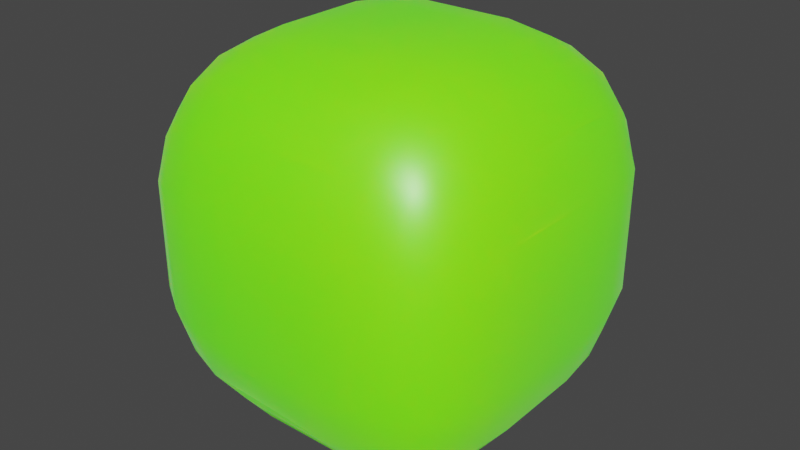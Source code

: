 # Source: RoundedSquare.blend  (saved by Blender 3.4.6; exported with 4.5.12 LTS)
import bpy
from mathutils import Matrix  # noqa: F401  (used for matrix-valued properties, if any)

bpy.ops.wm.read_factory_settings(use_empty=True)
scene = bpy.context.scene
scene.name = 'Scene'

# ---- collections
col_collection = bpy.data.collections.new('Collection'); scene.collection.children.link(col_collection)

# ---- materials (node trees are filled in below, after node groups)
mat_material = bpy.data.materials.new('Material')
mat_material.alpha_threshold = 0.0
mat_material.roughness = 0.5
mat_material.line_color = (0.0, 0.0, 0.0, 1.0)

# ---- material node trees
mat_material.use_nodes = True; mat_material.node_tree.nodes.clear()
_N = mat_material.node_tree.nodes; _L = mat_material.node_tree.links
n0 = _N.new('ShaderNodeOutputMaterial'); n0.name = 'Material Output'; n0.location = (300, 300)
n1 = _N.new('ShaderNodeBsdfPrincipled'); n1.name = 'Principled BSDF'; n1.location = (-34, 304)
n1.distribution = 'GGX'
n1.subsurface_method = 'RANDOM_WALK_SKIN'
n1.inputs[0].default_value = (0.1105, 0.9466, 0.0, 1.0)
n1.inputs[2].default_value = 0.4169
n1.inputs[3].default_value = 1.45
n1.inputs[8].default_value = 1.0
n1.inputs[9].default_value = (4.3, 4.9, 14.8)
n1.inputs[10].default_value = 0.267
n1.inputs[13].default_value = 1.0
n1.inputs[19].default_value = 0.1107
n1.inputs[20].default_value = 0.7447
n1.inputs[24].default_value = 0.06464
n1.inputs[27].default_value = (0.02386, 1.0, 0.004066, 1.0)
n1.inputs[28].default_value = 0.4
_L.new(n1.outputs[0], n0.inputs[0])
n0.is_active_output = True

# ---- world
world_world = bpy.data.worlds.new('World'); scene.world = world_world
world_world.use_nodes = True; world_world.node_tree.nodes.clear()
_N = world_world.node_tree.nodes; _L = world_world.node_tree.links
n0 = _N.new('ShaderNodeOutputWorld'); n0.name = 'World Output'; n0.location = (300, 300)
n1 = _N.new('ShaderNodeBackground'); n1.name = 'Background'; n1.location = (10, 300)
n1.inputs[0].default_value = (0.05088, 0.05088, 0.05088, 1.0)
_L.new(n1.outputs[0], n0.inputs[0])
n0.is_active_output = True
world_world.color = (0.05088, 0.05088, 0.05088)
world_world.use_sun_shadow = False
world_world.sun_shadow_jitter_overblur = 0.0

# ---- meshes
me_cube = bpy.data.meshes.new('Cube')
me_cube.from_pydata([(0.75, 0.75, 0.5), (0.75, 0.75, -0.5), (0.75, -0.75, 0.5), (0.75, -0.75, -0.5), (-0.75, 0.75, 0.5), (-0.75, 0.75, -0.5), (-0.75, -0.75, 0.5), (-0.75, -0.75, -0.5), (-0.8315, -0.246, -0.6631), (-0.8191, -0.4684, -0.6381), (-0.7911, -0.636, -0.5822), (-0.246, 0.8315, -0.6631), (-0.4684, 0.8191, -0.6381), (-0.636, 0.7911, -0.5822), (0.7893, 0.7893, 0.2799), (0.7893, 0.7893, -0.2799), (-0.7893, -0.7893, -0.2799), (-0.7893, -0.7893, 0.2799), (0.7893, -0.7893, 0.2799), (0.7893, -0.7893, -0.2799), (-0.7893, 0.7893, 0.2799), (-0.7893, 0.7893, -0.2799), (-0.246, -0.8315, 0.6631), (-0.4684, -0.8191, 0.6381), (-0.636, -0.7911, 0.5822), (0.8315, -0.246, 0.6631), (0.8191, -0.4684, 0.6381), (0.7911, -0.636, 0.5822), (0.246, -0.8315, -0.6631), (0.4684, -0.8191, -0.6381), (0.636, -0.7911, -0.5822), (-0.8315, 0.246, 0.6631), (-0.8191, 0.4684, 0.6381), (-0.7911, 0.636, 0.5822), (0.246, 0.8315, 0.6631), (0.4684, 0.8191, 0.6381), (0.636, 0.7911, 0.5822), (0.8315, 0.246, -0.6631), (0.8191, 0.4684, -0.6381), (0.7911, 0.636, -0.5822), (-0.7911, 0.636, -0.5822), (-0.8191, 0.4684, -0.6381), (-0.8315, 0.246, -0.6631), (0.7911, 0.636, 0.5822), (0.8191, 0.4684, 0.6381), (0.8315, 0.246, 0.6631), (-0.7911, -0.636, 0.5822), (-0.8191, -0.4684, 0.6381), (-0.8315, -0.246, 0.6631), (0.7911, -0.636, -0.5822), (0.8191, -0.4684, -0.6381), (0.8315, -0.246, -0.6631), (0.636, 0.7911, -0.5822), (0.4684, 0.8191, -0.6381), (0.246, 0.8315, -0.6631), (0.636, -0.7911, 0.5822), (0.4684, -0.8191, 0.6381), (0.246, -0.8315, 0.6631), (-0.636, -0.7911, -0.5822), (-0.4684, -0.8191, -0.6381), (-0.246, -0.8315, -0.6631), (-0.636, 0.7911, 0.5822), (-0.4684, 0.8191, 0.6381), (-0.246, 0.8315, 0.6631), (-0.2474, -0.2474, 0.9896), (-0.4788, -0.2471, 0.9533), (-0.6787, -0.2464, 0.8548), (-0.2471, -0.4788, 0.9533), (-0.4765, -0.4765, 0.9182), (-0.6715, -0.4714, 0.823), (-0.2464, -0.6787, 0.8548), (-0.4714, -0.6715, 0.823), (-0.6568, -0.6568, 0.7376), (-0.2464, -0.9248, -0.3626), (-0.2464, -0.9248, 0.3626), (-0.4711, -0.909, -0.3489), (-0.4711, -0.909, 0.3489), (-0.6559, -0.8667, -0.32), (-0.6559, -0.8667, 0.32), (-0.9248, 0.2464, -0.3626), (-0.909, 0.4711, -0.3489), (-0.909, 0.4711, 0.3489), (-0.8667, 0.6559, -0.32), (-0.8667, 0.6559, 0.32), (0.2474, -0.2474, -0.9896), (0.4788, -0.2471, -0.9533), (0.6787, -0.2464, -0.8548), (0.2471, -0.4788, -0.9533), (0.4765, -0.4765, -0.9182), (0.6715, -0.4714, -0.823), (0.2464, -0.6787, -0.8548), (0.4714, -0.6715, -0.823), (0.6568, -0.6568, -0.7376), (0.9248, -0.2464, -0.3626), (0.9248, -0.2464, 0.3626), (0.909, -0.4711, -0.3489), (0.909, -0.4711, 0.3489), (0.8667, -0.6559, -0.32), (0.8667, -0.6559, 0.32), (0.2464, 0.9248, 0.3626), (0.4711, 0.909, -0.3489), (0.4711, 0.909, 0.3489), (0.6559, 0.8667, -0.32), (0.6559, 0.8667, 0.32), (0.8667, 0.6559, -0.32), (0.8667, 0.6559, 0.32), (0.909, 0.4711, -0.3489), (0.909, 0.4711, 0.3489), (0.9248, 0.2464, -0.3626), (0.9248, 0.2464, 0.3626), (0.2464, 0.6787, -0.8548), (0.4714, 0.6715, -0.823), (0.6568, 0.6568, -0.7376), (0.2471, 0.4788, -0.9533), (0.4765, 0.4765, -0.9182), (0.6715, 0.4714, -0.823), (0.2474, 0.2474, -0.9896), (0.4788, 0.2471, -0.9533), (0.6787, 0.2464, -0.8548), (-0.8667, -0.6559, -0.32), (-0.8667, -0.6559, 0.32), (-0.909, -0.4711, -0.3489), (-0.909, -0.4711, 0.3489), (-0.9248, -0.2464, -0.3626), (-0.9248, -0.2464, 0.3626), (-0.2464, 0.6787, 0.8548), (-0.4714, 0.6715, 0.823), (-0.6568, 0.6568, 0.7376), (-0.2471, 0.4788, 0.9533), (-0.4765, 0.4765, 0.9182), (-0.6715, 0.4714, 0.823), (-0.2474, 0.2474, 0.9896), (-0.4788, 0.2471, 0.9533), (-0.6787, 0.2464, 0.8548), (0.6568, 0.6568, 0.7376), (0.4714, 0.6715, 0.823), (0.2464, 0.6787, 0.8548), (0.6715, 0.4714, 0.823), (0.4765, 0.4765, 0.9182), (0.2471, 0.4788, 0.9533), (0.6787, 0.2464, 0.8548), (0.4788, 0.2471, 0.9533), (0.2474, 0.2474, 0.9896), (-0.6568, 0.6568, -0.7376), (-0.4714, 0.6715, -0.823), (-0.2464, 0.6787, -0.8548), (-0.6715, 0.4714, -0.823), (-0.4765, 0.4765, -0.9182), (-0.2471, 0.4788, -0.9533), (-0.6787, 0.2464, -0.8548), (-0.4788, 0.2471, -0.9533), (-0.2474, 0.2474, -0.9896), (-0.6559, 0.8667, -0.32), (-0.6559, 0.8667, 0.32), (-0.4711, 0.909, -0.3489), (-0.4711, 0.909, 0.3489), (-0.2464, 0.9248, -0.3626), (-0.2464, 0.9248, 0.3626), (-0.6787, -0.2464, -0.8548), (-0.4788, -0.2471, -0.9533), (-0.2474, -0.2474, -0.9896), (-0.6715, -0.4714, -0.823), (-0.4765, -0.4765, -0.9182), (-0.2471, -0.4788, -0.9533), (-0.6568, -0.6568, -0.7376), (-0.4714, -0.6715, -0.823), (-0.2464, -0.6787, -0.8548), (0.6559, -0.8667, -0.32), (0.6559, -0.8667, 0.32), (0.4711, -0.909, -0.3489), (0.4711, -0.909, 0.3489), (0.2464, -0.9248, -0.3626), (0.6787, -0.2464, 0.8548), (0.4788, -0.2471, 0.9533), (0.2474, -0.2474, 0.9896), (0.6715, -0.4714, 0.823), (0.4765, -0.4765, 0.9182), (0.2471, -0.4788, 0.9533), (0.6568, -0.6568, 0.7376), (0.4714, -0.6715, 0.823), (0.2464, -0.6787, 0.8548)], [], [(64, 65, 68, 67), (65, 66, 69, 68), (67, 68, 71, 70), (68, 69, 72, 71), (34, 63, 125, 136), (131, 132, 65, 64), (132, 133, 66, 65), (66, 48, 47, 69), (69, 47, 46, 72), (72, 46, 6, 24), (71, 72, 24, 23), (70, 71, 23, 22), (180, 70, 22, 57), (177, 67, 70, 180), (75, 76, 78, 77), (77, 78, 17, 16), (131, 64, 174, 142), (108, 109, 94, 96, 95, 93), (74, 22, 23, 76), (76, 23, 24, 78), (78, 24, 6, 17), (9, 121, 123, 79, 42, 8), (58, 77, 16, 7), (59, 75, 77, 58), (80, 81, 83, 82), (82, 83, 20, 21), (174, 64, 67, 177), (38, 106, 108, 93, 51, 37), (152, 153, 155, 154), (81, 32, 33, 83), (83, 33, 4, 20), (123, 124, 81, 80, 79), (40, 82, 21, 5), (41, 80, 82, 40), (42, 79, 80, 41), (84, 85, 88, 87), (85, 86, 89, 88), (87, 88, 91, 90), (88, 89, 92, 91), (133, 31, 48, 66), (116, 117, 85, 84), (117, 118, 86, 85), (86, 51, 50, 89), (89, 50, 49, 92), (92, 49, 3, 30), (91, 92, 30, 29), (90, 91, 29, 28), (100, 53, 54, 11, 156), (166, 90, 28, 60), (163, 87, 90, 166), (95, 96, 98, 97), (97, 98, 18, 19), (160, 84, 87, 163), (45, 25, 94, 109, 107, 44), (119, 120, 122, 121), (94, 25, 26, 96), (96, 26, 27, 98), (98, 27, 2, 18), (155, 62, 63, 34, 99, 157), (49, 97, 19, 3), (50, 95, 97, 49), (51, 93, 95, 50), (100, 101, 103, 102), (102, 103, 14, 15), (116, 84, 160, 151), (73, 75, 59, 60, 28, 171), (167, 168, 170, 169), (99, 34, 35, 101), (101, 35, 36, 103), (103, 36, 0, 14), (104, 105, 107, 106), (52, 102, 15, 1), (53, 100, 102, 52), (106, 107, 109, 108), (14, 105, 104, 15), (1, 15, 104, 39), (14, 0, 43, 105), (105, 43, 44, 107), (124, 48, 31, 32, 81), (39, 104, 106, 38), (110, 111, 114, 113), (111, 112, 115, 114), (113, 114, 117, 116), (114, 115, 118, 117), (145, 110, 113, 148), (54, 53, 111, 110), (53, 52, 112, 111), (52, 1, 39, 112), (112, 39, 38, 115), (115, 38, 37, 118), (170, 56, 57, 22, 74), (148, 113, 116, 151), (121, 122, 124, 123), (16, 17, 120, 119), (7, 16, 119, 10), (17, 6, 46, 120), (120, 46, 47, 122), (122, 47, 48, 124), (10, 119, 121, 9), (125, 126, 129, 128), (126, 127, 130, 129), (128, 129, 132, 131), (129, 130, 133, 132), (136, 125, 128, 139), (63, 62, 126, 125), (62, 61, 127, 126), (61, 4, 33, 127), (127, 33, 32, 130), (130, 32, 31, 133), (11, 54, 110, 145), (139, 128, 131, 142), (134, 135, 138, 137), (135, 136, 139, 138), (137, 138, 141, 140), (138, 139, 142, 141), (0, 36, 134, 43), (36, 35, 135, 134), (35, 34, 136, 135), (142, 174, 173, 141), (141, 173, 172, 140), (140, 172, 25, 45), (118, 37, 51, 86), (44, 137, 140, 45), (43, 134, 137, 44), (143, 144, 147, 146), (144, 145, 148, 147), (146, 147, 150, 149), (147, 148, 151, 150), (5, 13, 143, 40), (13, 12, 144, 143), (12, 11, 145, 144), (151, 160, 159, 150), (150, 159, 158, 149), (149, 158, 8, 42), (41, 146, 149, 42), (40, 143, 146, 41), (154, 155, 157, 156), (20, 153, 152, 21), (5, 21, 152, 13), (20, 4, 61, 153), (153, 61, 62, 155), (12, 154, 156, 11), (13, 152, 154, 12), (158, 159, 162, 161), (159, 160, 163, 162), (161, 162, 165, 164), (162, 163, 166, 165), (165, 166, 60, 59), (164, 165, 59, 58), (10, 164, 58, 7), (9, 161, 164, 10), (8, 158, 161, 9), (156, 157, 99, 101, 100), (18, 168, 167, 19), (3, 19, 167, 30), (18, 2, 55, 168), (168, 55, 56, 170), (29, 169, 171, 28), (30, 167, 169, 29), (172, 173, 176, 175), (173, 174, 177, 176), (175, 176, 179, 178), (176, 177, 180, 179), (179, 180, 57, 56), (178, 179, 56, 55), (27, 178, 55, 2), (26, 175, 178, 27), (25, 172, 175, 26), (73, 74, 76, 75), (170, 74, 73, 171, 169)])
me_cube.polygons.foreach_set('use_smooth', [True] * 170)
_uv = me_cube.uv_layers.new(name='UVMap')
_uv.uv.foreach_set('vector', [0.7812, 0.6562, 0.8124, 0.6562, 0.8121, 0.6871, 0.7812, 0.6874, 0.8124, 0.6562, 0.8436, 0.6561, 0.8424, 0.6861, 0.8121, 0.6871, 0.7812, 0.6874, 0.8121, 0.6871, 0.8111, 0.7174, 0.7811, 0.7186, 0.8121, 0.6871, 0.8424, 0.6861, 0.8395, 0.7145, 0.8111, 0.7174, 0.7191, 0.4997, 0.7809, 0.5003, 0.7811, 0.5314, 0.7188, 0.5311, 0.7812, 0.5938, 0.8124, 0.5938, 0.8124, 0.6562, 0.7812, 0.6562, 0.8124, 0.5938, 0.8436, 0.5939, 0.8436, 0.6561, 0.8124, 0.6562, 0.8436, 0.6561, 0.8747, 0.6559, 0.8724, 0.6849, 0.8424, 0.6861, 0.8424, 0.6861, 0.8724, 0.6849, 0.8669, 0.7106, 0.8395, 0.7145, 0.8395, 0.7145, 0.8669, 0.7106, 0.8594, 0.7344, 0.8356, 0.7419, 0.8111, 0.7174, 0.8395, 0.7145, 0.8356, 0.7419, 0.8099, 0.7474, 0.7811, 0.7186, 0.8111, 0.7174, 0.8099, 0.7474, 0.7809, 0.7497, 0.7188, 0.7189, 0.7811, 0.7186, 0.7809, 0.7497, 0.7191, 0.7503, 0.7185, 0.6876, 0.7812, 0.6874, 0.7811, 0.7186, 0.7188, 0.7189, 0.4401, 0.9361, 0.5599, 0.9361, 0.5544, 0.9643, 0.4456, 0.9643, 0.4456, 0.9643, 0.5544, 0.9643, 0.5469, 0.9915, 0.4531, 0.9915, 0.7812, 0.5938, 0.7812, 0.6562, 0.7184, 0.6563, 0.7184, 0.5937, 0.4457, 0.5936, 0.5543, 0.5936, 0.5543, 0.6564, 0.5564, 0.6888, 0.4436, 0.6888, 0.4457, 0.6564, 0.5622, 0.9061, 0.6243, 0.9059, 0.6198, 0.9349, 0.5599, 0.9361, 0.5599, 0.9361, 0.6198, 0.9349, 0.6087, 0.9606, 0.5544, 0.9643, 0.5544, 0.9643, 0.6087, 0.9606, 0.5938, 0.9844, 0.5469, 0.9915, 0.3802, 0.0651, 0.4401, 0.06391, 0.4378, 0.09393, 0.4375, 0.1563, 0.375, 0.1563, 0.3757, 0.09408, 0.3913, 0.9606, 0.4456, 0.9643, 0.4531, 0.9915, 0.4063, 0.9844, 0.3802, 0.9349, 0.4401, 0.9361, 0.4456, 0.9643, 0.3913, 0.9606, 0.4375, 0.1875, 0.5625, 0.1875, 0.5625, 0.2188, 0.4375, 0.2188, 0.4375, 0.2188, 0.5625, 0.2188, 0.5625, 0.25, 0.4375, 0.25, 0.7184, 0.6563, 0.7812, 0.6562, 0.7812, 0.6874, 0.7185, 0.6876, 0.3924, 0.5608, 0.4436, 0.5612, 0.4457, 0.5936, 0.4457, 0.6564, 0.3954, 0.6565, 0.3954, 0.5935, 0.4375, 0.2812, 0.5625, 0.2812, 0.5625, 0.3125, 0.4375, 0.3125, 0.5625, 0.1875, 0.625, 0.1875, 0.625, 0.2188, 0.5625, 0.2188, 0.5625, 0.2188, 0.625, 0.2188, 0.625, 0.25, 0.5625, 0.25, 0.4378, 0.09393, 0.5622, 0.09393, 0.5625, 0.1875, 0.4375, 0.1875, 0.4375, 0.1563, 0.375, 0.2188, 0.4375, 0.2188, 0.4375, 0.25, 0.375, 0.25, 0.375, 0.1875, 0.4375, 0.1875, 0.4375, 0.2188, 0.375, 0.2188, 0.375, 0.1563, 0.4375, 0.1563, 0.4375, 0.1875, 0.375, 0.1875, 0.2816, 0.6563, 0.315, 0.6563, 0.3142, 0.6879, 0.2815, 0.6876, 0.315, 0.6563, 0.3522, 0.6564, 0.35, 0.6887, 0.3142, 0.6879, 0.2815, 0.6876, 0.3142, 0.6879, 0.3124, 0.7201, 0.2812, 0.7189, 0.3142, 0.6879, 0.35, 0.6887, 0.3445, 0.723, 0.3124, 0.7201, 0.8436, 0.5939, 0.8747, 0.5941, 0.8747, 0.6559, 0.8436, 0.6561, 0.2816, 0.5937, 0.315, 0.5937, 0.315, 0.6563, 0.2816, 0.6563, 0.315, 0.5937, 0.3522, 0.5936, 0.3522, 0.6564, 0.315, 0.6563, 0.3522, 0.6564, 0.3954, 0.6565, 0.3924, 0.6892, 0.35, 0.6887, 0.35, 0.6887, 0.3924, 0.6892, 0.3817, 0.7298, 0.3445, 0.723, 0.3445, 0.723, 0.3817, 0.7298, 0.3542, 0.7708, 0.335, 0.7588, 0.3124, 0.7201, 0.3445, 0.723, 0.335, 0.7588, 0.3099, 0.7526, 0.2812, 0.7189, 0.3124, 0.7201, 0.3099, 0.7526, 0.2809, 0.7503, 0.4362, 0.4361, 0.3724, 0.4349, 0.3747, 0.4059, 0.375, 0.3438, 0.4375, 0.3438, 0.2189, 0.7186, 0.2812, 0.7189, 0.2809, 0.7503, 0.2191, 0.7497, 0.2188, 0.6874, 0.2815, 0.6876, 0.2812, 0.7189, 0.2189, 0.7186, 0.4436, 0.6888, 0.5564, 0.6888, 0.5618, 0.723, 0.4382, 0.723, 0.4382, 0.723, 0.5618, 0.723, 0.5758, 0.7573, 0.4242, 0.7573, 0.2188, 0.6562, 0.2816, 0.6563, 0.2815, 0.6876, 0.2188, 0.6874, 0.6046, 0.5935, 0.6046, 0.6565, 0.5543, 0.6564, 0.5543, 0.5936, 0.5564, 0.5612, 0.6076, 0.5608, 0.4456, 0.03566, 0.5544, 0.03566, 0.5599, 0.06391, 0.4401, 0.06391, 0.5543, 0.6564, 0.6046, 0.6565, 0.6076, 0.6892, 0.5564, 0.6888, 0.5564, 0.6888, 0.6076, 0.6892, 0.6183, 0.7298, 0.5618, 0.723, 0.5618, 0.723, 0.6183, 0.7298, 0.6458, 0.7708, 0.5758, 0.7573, 0.5625, 0.3125, 0.625, 0.3125, 0.625, 0.3438, 0.6253, 0.4059, 0.5627, 0.4061, 0.5625, 0.3438, 0.3817, 0.7298, 0.4382, 0.723, 0.4242, 0.7573, 0.3542, 0.7708, 0.3924, 0.6892, 0.4436, 0.6888, 0.4382, 0.723, 0.3817, 0.7298, 0.3954, 0.6565, 0.4457, 0.6564, 0.4436, 0.6888, 0.3924, 0.6892, 0.4362, 0.4361, 0.5638, 0.4361, 0.5666, 0.4646, 0.4334, 0.4646, 0.4334, 0.4646, 0.5666, 0.4646, 0.5758, 0.4927, 0.4242, 0.4927, 0.2816, 0.5937, 0.2816, 0.6563, 0.2188, 0.6562, 0.2188, 0.5938, 0.4378, 0.9061, 0.4401, 0.9361, 0.3802, 0.9349, 0.3757, 0.9059, 0.3747, 0.8441, 0.4373, 0.8439, 0.4334, 0.7854, 0.5666, 0.7854, 0.5638, 0.8139, 0.4362, 0.8139, 0.5627, 0.4061, 0.6253, 0.4059, 0.6276, 0.4349, 0.5638, 0.4361, 0.5638, 0.4361, 0.6276, 0.4349, 0.6338, 0.46, 0.5666, 0.4646, 0.5666, 0.4646, 0.6338, 0.46, 0.6458, 0.4792, 0.5758, 0.4927, 0.4382, 0.527, 0.5618, 0.527, 0.5564, 0.5612, 0.4436, 0.5612, 0.3662, 0.46, 0.4334, 0.4646, 0.4242, 0.4927, 0.3542, 0.4792, 0.3724, 0.4349, 0.4362, 0.4361, 0.4334, 0.4646, 0.3662, 0.46, 0.4436, 0.5612, 0.5564, 0.5612, 0.5543, 0.5936, 0.4457, 0.5936, 0.5758, 0.4927, 0.5618, 0.527, 0.4382, 0.527, 0.4242, 0.4927, 0.3542, 0.4792, 0.4242, 0.4927, 0.4382, 0.527, 0.3817, 0.5202, 0.5758, 0.4927, 0.6458, 0.4792, 0.6183, 0.5202, 0.5618, 0.527, 0.5618, 0.527, 0.6183, 0.5202, 0.6076, 0.5608, 0.5564, 0.5612, 0.5622, 0.09393, 0.6243, 0.09408, 0.625, 0.1563, 0.625, 0.1875, 0.5625, 0.1875, 0.3817, 0.5202, 0.4382, 0.527, 0.4436, 0.5612, 0.3924, 0.5608, 0.2812, 0.5311, 0.3124, 0.5299, 0.3142, 0.5621, 0.2815, 0.5624, 0.3124, 0.5299, 0.3445, 0.527, 0.35, 0.5613, 0.3142, 0.5621, 0.2815, 0.5624, 0.3142, 0.5621, 0.315, 0.5937, 0.2816, 0.5937, 0.3142, 0.5621, 0.35, 0.5613, 0.3522, 0.5936, 0.315, 0.5937, 0.2189, 0.5314, 0.2812, 0.5311, 0.2815, 0.5624, 0.2188, 0.5626, 0.2809, 0.4997, 0.3099, 0.4974, 0.3124, 0.5299, 0.2812, 0.5311, 0.3099, 0.4974, 0.335, 0.4912, 0.3445, 0.527, 0.3124, 0.5299, 0.335, 0.4912, 0.3542, 0.4792, 0.3817, 0.5202, 0.3445, 0.527, 0.3445, 0.527, 0.3817, 0.5202, 0.3924, 0.5608, 0.35, 0.5613, 0.35, 0.5613, 0.3924, 0.5608, 0.3954, 0.5935, 0.3522, 0.5936, 0.5638, 0.8139, 0.6276, 0.8151, 0.6253, 0.8441, 0.6243, 0.9059, 0.5622, 0.9061, 0.2188, 0.5626, 0.2815, 0.5624, 0.2816, 0.5937, 0.2188, 0.5938, 0.4401, 0.06391, 0.5599, 0.06391, 0.5622, 0.09393, 0.4378, 0.09393, 0.4531, 0.008464, 0.5469, 0.008464, 0.5544, 0.03566, 0.4456, 0.03566, 0.4063, 0.01563, 0.4531, 0.008464, 0.4456, 0.03566, 0.3913, 0.03939, 0.5469, 0.008464, 0.5938, 0.01563, 0.6087, 0.03939, 0.5544, 0.03566, 0.5544, 0.03566, 0.6087, 0.03939, 0.6198, 0.0651, 0.5599, 0.06391, 0.5599, 0.06391, 0.6198, 0.0651, 0.6243, 0.09408, 0.5622, 0.09393, 0.3913, 0.03939, 0.4456, 0.03566, 0.4401, 0.06391, 0.3802, 0.0651, 0.7811, 0.5314, 0.8111, 0.5326, 0.8121, 0.5629, 0.7812, 0.5626, 0.8111, 0.5326, 0.8395, 0.5355, 0.8424, 0.5639, 0.8121, 0.5629, 0.7812, 0.5626, 0.8121, 0.5629, 0.8124, 0.5938, 0.7812, 0.5938, 0.8121, 0.5629, 0.8424, 0.5639, 0.8436, 0.5939, 0.8124, 0.5938, 0.7188, 0.5311, 0.7811, 0.5314, 0.7812, 0.5626, 0.7185, 0.5624, 0.7809, 0.5003, 0.8099, 0.5026, 0.8111, 0.5326, 0.7811, 0.5314, 0.8099, 0.5026, 0.8356, 0.5081, 0.8395, 0.5355, 0.8111, 0.5326, 0.8356, 0.5081, 0.8594, 0.5156, 0.8669, 0.5394, 0.8395, 0.5355, 0.8395, 0.5355, 0.8669, 0.5394, 0.8724, 0.5651, 0.8424, 0.5639, 0.8424, 0.5639, 0.8724, 0.5651, 0.8747, 0.5941, 0.8436, 0.5939, 0.2191, 0.5003, 0.2809, 0.4997, 0.2812, 0.5311, 0.2189, 0.5314, 0.7185, 0.5624, 0.7812, 0.5626, 0.7812, 0.5938, 0.7184, 0.5937, 0.6555, 0.527, 0.6876, 0.5299, 0.6858, 0.5621, 0.65, 0.5613, 0.6876, 0.5299, 0.7188, 0.5311, 0.7185, 0.5624, 0.6858, 0.5621, 0.65, 0.5613, 0.6858, 0.5621, 0.685, 0.5937, 0.6478, 0.5936, 0.6858, 0.5621, 0.7185, 0.5624, 0.7184, 0.5937, 0.685, 0.5937, 0.6458, 0.4792, 0.665, 0.4912, 0.6555, 0.527, 0.6183, 0.5202, 0.665, 0.4912, 0.6901, 0.4974, 0.6876, 0.5299, 0.6555, 0.527, 0.6901, 0.4974, 0.7191, 0.4997, 0.7188, 0.5311, 0.6876, 0.5299, 0.7184, 0.5937, 0.7184, 0.6563, 0.685, 0.6563, 0.685, 0.5937, 0.685, 0.5937, 0.685, 0.6563, 0.6478, 0.6564, 0.6478, 0.5936, 0.6478, 0.5936, 0.6478, 0.6564, 0.6046, 0.6565, 0.6046, 0.5935, 0.3522, 0.5936, 0.3954, 0.5935, 0.3954, 0.6565, 0.3522, 0.6564, 0.6076, 0.5608, 0.65, 0.5613, 0.6478, 0.5936, 0.6046, 0.5935, 0.6183, 0.5202, 0.6555, 0.527, 0.65, 0.5613, 0.6076, 0.5608, 0.1605, 0.5355, 0.1889, 0.5326, 0.1879, 0.5629, 0.1576, 0.5639, 0.1889, 0.5326, 0.2189, 0.5314, 0.2188, 0.5626, 0.1879, 0.5629, 0.1576, 0.5639, 0.1879, 0.5629, 0.1876, 0.5938, 0.1564, 0.5939, 0.1879, 0.5629, 0.2188, 0.5626, 0.2188, 0.5938, 0.1876, 0.5938, 0.1406, 0.5156, 0.1644, 0.5081, 0.1605, 0.5355, 0.1331, 0.5394, 0.1644, 0.5081, 0.1901, 0.5026, 0.1889, 0.5326, 0.1605, 0.5355, 0.1901, 0.5026, 0.2191, 0.5003, 0.2189, 0.5314, 0.1889, 0.5326, 0.2188, 0.5938, 0.2188, 0.6562, 0.1876, 0.6562, 0.1876, 0.5938, 0.1876, 0.5938, 0.1876, 0.6562, 0.1564, 0.6561, 0.1564, 0.5939, 0.1564, 0.5939, 0.1564, 0.6561, 0.1253, 0.6559, 0.1253, 0.5941, 0.1276, 0.5651, 0.1576, 0.5639, 0.1564, 0.5939, 0.1253, 0.5941, 0.1331, 0.5394, 0.1605, 0.5355, 0.1576, 0.5639, 0.1276, 0.5651, 0.4375, 0.3125, 0.5625, 0.3125, 0.5625, 0.3438, 0.4375, 0.3438, 0.5625, 0.25, 0.5625, 0.2812, 0.4375, 0.2812, 0.4375, 0.25, 0.375, 0.25, 0.4375, 0.25, 0.4375, 0.2812, 0.375, 0.2813, 0.5625, 0.25, 0.625, 0.25, 0.625, 0.2813, 0.5625, 0.2812, 0.5625, 0.2812, 0.625, 0.2813, 0.625, 0.3125, 0.5625, 0.3125, 0.375, 0.3125, 0.4375, 0.3125, 0.4375, 0.3438, 0.375, 0.3438, 0.375, 0.2813, 0.4375, 0.2812, 0.4375, 0.3125, 0.375, 0.3125, 0.1564, 0.6561, 0.1876, 0.6562, 0.1879, 0.6871, 0.1576, 0.6861, 0.1876, 0.6562, 0.2188, 0.6562, 0.2188, 0.6874, 0.1879, 0.6871, 0.1576, 0.6861, 0.1879, 0.6871, 0.1889, 0.7174, 0.1605, 0.7145, 0.1879, 0.6871, 0.2188, 0.6874, 0.2189, 0.7186, 0.1889, 0.7174, 0.1889, 0.7174, 0.2189, 0.7186, 0.2191, 0.7497, 0.1901, 0.7474, 0.1605, 0.7145, 0.1889, 0.7174, 0.1901, 0.7474, 0.1644, 0.7419, 0.1331, 0.7106, 0.1605, 0.7145, 0.1644, 0.7419, 0.1406, 0.7344, 0.1276, 0.6849, 0.1576, 0.6861, 0.1605, 0.7145, 0.1331, 0.7106, 0.1253, 0.6559, 0.1564, 0.6561, 0.1576, 0.6861, 0.1276, 0.6849, 0.4375, 0.3438, 0.5625, 0.3438, 0.5627, 0.4061, 0.5638, 0.4361, 0.4362, 0.4361, 0.5758, 0.7573, 0.5666, 0.7854, 0.4334, 0.7854, 0.4242, 0.7573, 0.3542, 0.7708, 0.4242, 0.7573, 0.4334, 0.7854, 0.3662, 0.79, 0.5758, 0.7573, 0.6458, 0.7708, 0.6338, 0.79, 0.5666, 0.7854, 0.5666, 0.7854, 0.6338, 0.79, 0.6276, 0.8151, 0.5638, 0.8139, 0.3724, 0.8151, 0.4362, 0.8139, 0.4373, 0.8439, 0.3747, 0.8441, 0.3662, 0.79, 0.4334, 0.7854, 0.4362, 0.8139, 0.3724, 0.8151, 0.6478, 0.6564, 0.685, 0.6563, 0.6858, 0.6879, 0.65, 0.6887, 0.685, 0.6563, 0.7184, 0.6563, 0.7185, 0.6876, 0.6858, 0.6879, 0.65, 0.6887, 0.6858, 0.6879, 0.6876, 0.7201, 0.6555, 0.723, 0.6858, 0.6879, 0.7185, 0.6876, 0.7188, 0.7189, 0.6876, 0.7201, 0.6876, 0.7201, 0.7188, 0.7189, 0.7191, 0.7503, 0.6901, 0.7526, 0.6555, 0.723, 0.6876, 0.7201, 0.6901, 0.7526, 0.665, 0.7588, 0.6183, 0.7298, 0.6555, 0.723, 0.665, 0.7588, 0.6458, 0.7708, 0.6076, 0.6892, 0.65, 0.6887, 0.6555, 0.723, 0.6183, 0.7298, 0.6046, 0.6565, 0.6478, 0.6564, 0.65, 0.6887, 0.6076, 0.6892, 0.4378, 0.9061, 0.5622, 0.9061, 0.5599, 0.9361, 0.4401, 0.9361, 0.5638, 0.8139, 0.5622, 0.9061, 0.4378, 0.9061, 0.4373, 0.8439, 0.4362, 0.8139])
me_cube.materials.append(mat_material)
me_cube.use_mirror_vertex_groups = False
me_cube.update()

# ---- objects
ob_cube = bpy.data.objects.new('Cube', me_cube)

# ---- transforms, parenting, visibility, modifiers, constraints
ob_cube.location = (0.0, 0.0, 0.0)
ob_cube.lock_rotations_4d = False
ob_cube.empty_display_type = 'ARROWS'
ob_cube.lineart.crease_threshold = 0.0

# ---- collection membership
col_collection.objects.link(ob_cube)

# ---- scene / render settings (as saved in the file)
scene.frame_start = 1; scene.frame_end = 250; scene.frame_set(15)
scene.render.engine = 'CYCLES'
scene.cycles.samples = 5484
scene.cycles.sampling_pattern = 'TABULATED_SOBOL'
scene.cycles.adaptive_threshold = 0.001
scene.cycles.use_light_tree = False
scene.view_settings.view_transform = 'Filmic'
bpy.context.view_layer.update()

# ---- added for rendering (the .blend has no active camera and no usable light): camera, sun
cam_auto = bpy.data.cameras.new('AutoCamera')
cam_auto.lens = 50.0
cam_auto.sensor_width = 36.0
cam_auto.clip_end = 1000.0
ob_auto_camera = bpy.data.objects.new('AutoCamera', cam_auto)
scene.collection.objects.link(ob_auto_camera)
ob_auto_camera.location = (3.03492, -3.6419, 2.42793)
ob_auto_camera.rotation_euler = (1.09748, -7.21219e-08, 0.694738)
scene.camera = ob_auto_camera
light_auto_sun = bpy.data.lights.new('AutoSun', 'SUN')
light_auto_sun.energy = 3.0
light_auto_sun.angle = 0.0523599
ob_auto_sun = bpy.data.objects.new('AutoSun', light_auto_sun)
scene.collection.objects.link(ob_auto_sun)
ob_auto_sun.rotation_euler = (0.872665, 0.174533, 0.523599)
bpy.context.view_layer.update()
